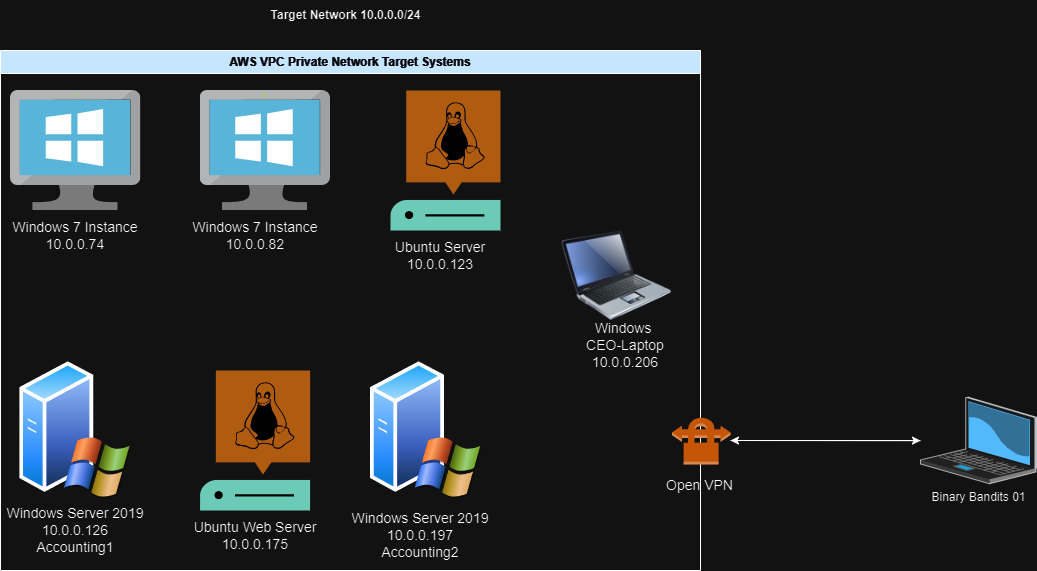

The diagram above was exported from draw.io. Its source (the exported page's mxGraphModel, read from the mxfile embedded in the PNG):
<mxGraphModel dx="1434" dy="782" grid="1" gridSize="10" guides="1" tooltips="1" connect="1" arrows="1" fold="1" page="1" pageScale="1" pageWidth="850" pageHeight="1100" math="0" shadow="0">
  <root>
    <mxCell id="0" />
    <mxCell id="1" parent="0" />
    <mxCell id="Xq85wcrJcFuL_jidClL9-1" value="AWS VPC Private Network Target Systems" style="swimlane;whiteSpace=wrap;html=1;fillColor=#02214b;fontColor=#FFFFFF;" parent="1" vertex="1">
      <mxGeometry x="40" y="50" width="700" height="520" as="geometry" />
    </mxCell>
    <mxCell id="Xq85wcrJcFuL_jidClL9-2" value="" style="sketch=0;pointerEvents=1;shadow=0;dashed=0;html=1;strokeColor=none;fillColor=#005F4B;labelPosition=center;verticalLabelPosition=bottom;verticalAlign=top;align=center;outlineConnect=0;shape=mxgraph.veeam2.linux_server;" parent="Xq85wcrJcFuL_jidClL9-1" vertex="1">
      <mxGeometry x="390" y="40" width="110" height="140" as="geometry" />
    </mxCell>
    <mxCell id="Xq85wcrJcFuL_jidClL9-3" value="" style="sketch=0;pointerEvents=1;shadow=0;dashed=0;html=1;strokeColor=none;fillColor=#005F4B;labelPosition=center;verticalLabelPosition=bottom;verticalAlign=top;align=center;outlineConnect=0;shape=mxgraph.veeam2.linux_server;" parent="Xq85wcrJcFuL_jidClL9-1" vertex="1">
      <mxGeometry x="199.57" y="320" width="110" height="140" as="geometry" />
    </mxCell>
    <mxCell id="Xq85wcrJcFuL_jidClL9-4" value="Ubuntu Server&lt;br style=&quot;font-size: 14px;&quot;&gt;10.0.0.123" style="text;html=1;strokeColor=none;fillColor=none;align=center;verticalAlign=middle;whiteSpace=wrap;rounded=0;fontSize=14;" parent="Xq85wcrJcFuL_jidClL9-1" vertex="1">
      <mxGeometry x="370" y="190" width="140" height="30" as="geometry" />
    </mxCell>
    <mxCell id="Xq85wcrJcFuL_jidClL9-5" value="Ubuntu Web Server&lt;br style=&quot;font-size: 14px;&quot;&gt;10.0.0.175" style="text;html=1;strokeColor=none;fillColor=none;align=center;verticalAlign=middle;whiteSpace=wrap;rounded=0;fontSize=14;" parent="Xq85wcrJcFuL_jidClL9-1" vertex="1">
      <mxGeometry x="184.57" y="470" width="140" height="30" as="geometry" />
    </mxCell>
    <mxCell id="Xq85wcrJcFuL_jidClL9-6" value="Windows Server 2019&lt;br style=&quot;font-size: 14px;&quot;&gt;10.0.0.126&lt;br style=&quot;font-size: 14px;&quot;&gt;Accounting1" style="text;html=1;strokeColor=none;fillColor=none;align=center;verticalAlign=middle;whiteSpace=wrap;rounded=0;fontSize=14;" parent="Xq85wcrJcFuL_jidClL9-1" vertex="1">
      <mxGeometry x="5" y="450" width="140" height="60" as="geometry" />
    </mxCell>
    <mxCell id="Xq85wcrJcFuL_jidClL9-7" value="" style="image;aspect=fixed;perimeter=ellipsePerimeter;html=1;align=center;shadow=0;dashed=0;spacingTop=3;image=img/lib/active_directory/windows_server_2.svg;" parent="Xq85wcrJcFuL_jidClL9-1" vertex="1">
      <mxGeometry x="19.20999999999998" y="310" width="112" height="140" as="geometry" />
    </mxCell>
    <mxCell id="Xq85wcrJcFuL_jidClL9-8" value="" style="image;aspect=fixed;perimeter=ellipsePerimeter;html=1;align=center;shadow=0;dashed=0;spacingTop=3;image=img/lib/active_directory/windows_server_2.svg;" parent="Xq85wcrJcFuL_jidClL9-1" vertex="1">
      <mxGeometry x="370" y="310" width="112" height="140" as="geometry" />
    </mxCell>
    <mxCell id="Xq85wcrJcFuL_jidClL9-9" value="Windows Server 2019&lt;br style=&quot;font-size: 14px;&quot;&gt;10.0.0.197&lt;br style=&quot;font-size: 14px;&quot;&gt;Accounting2" style="text;html=1;strokeColor=none;fillColor=none;align=center;verticalAlign=middle;whiteSpace=wrap;rounded=0;fontSize=14;" parent="Xq85wcrJcFuL_jidClL9-1" vertex="1">
      <mxGeometry x="350" y="455" width="140" height="60" as="geometry" />
    </mxCell>
    <mxCell id="Xq85wcrJcFuL_jidClL9-10" value="" style="image;sketch=0;aspect=fixed;html=1;points=[];align=center;fontSize=12;image=img/lib/mscae/VirtualMachineWindows.svg;" parent="Xq85wcrJcFuL_jidClL9-1" vertex="1">
      <mxGeometry x="10" y="40" width="130.43" height="120" as="geometry" />
    </mxCell>
    <mxCell id="Xq85wcrJcFuL_jidClL9-11" value="Windows 7 Instance&lt;br style=&quot;font-size: 14px;&quot;&gt;10.0.0.74" style="text;html=1;strokeColor=none;fillColor=none;align=center;verticalAlign=middle;whiteSpace=wrap;rounded=0;fontSize=14;" parent="Xq85wcrJcFuL_jidClL9-1" vertex="1">
      <mxGeometry x="10" y="170" width="130" height="30" as="geometry" />
    </mxCell>
    <mxCell id="Xq85wcrJcFuL_jidClL9-12" value="Windows 7 Instance&lt;br style=&quot;font-size: 14px;&quot;&gt;10.0.0.82" style="text;html=1;strokeColor=none;fillColor=none;align=center;verticalAlign=middle;whiteSpace=wrap;rounded=0;fontSize=14;" parent="Xq85wcrJcFuL_jidClL9-1" vertex="1">
      <mxGeometry x="189.57" y="170" width="130" height="30" as="geometry" />
    </mxCell>
    <mxCell id="Xq85wcrJcFuL_jidClL9-13" value="" style="image;html=1;image=img/lib/clip_art/computers/Laptop_128x128.png" parent="Xq85wcrJcFuL_jidClL9-1" vertex="1">
      <mxGeometry x="561.5" y="160" width="110" height="130" as="geometry" />
    </mxCell>
    <mxCell id="Xq85wcrJcFuL_jidClL9-14" value="Windows&amp;nbsp;&lt;br style=&quot;font-size: 14px;&quot;&gt;CEO-Laptop&lt;br style=&quot;font-size: 14px;&quot;&gt;10.0.0.206" style="text;html=1;strokeColor=none;fillColor=none;align=center;verticalAlign=middle;whiteSpace=wrap;rounded=0;fontSize=14;" parent="Xq85wcrJcFuL_jidClL9-1" vertex="1">
      <mxGeometry x="555" y="280" width="140" height="30" as="geometry" />
    </mxCell>
    <mxCell id="Xq85wcrJcFuL_jidClL9-15" value="" style="image;sketch=0;aspect=fixed;html=1;points=[];align=center;fontSize=12;image=img/lib/mscae/VirtualMachineWindows.svg;" parent="Xq85wcrJcFuL_jidClL9-1" vertex="1">
      <mxGeometry x="199.57" y="40" width="130.43" height="120" as="geometry" />
    </mxCell>
    <mxCell id="Xq85wcrJcFuL_jidClL9-16" value="" style="outlineConnect=0;dashed=0;verticalLabelPosition=bottom;verticalAlign=top;align=center;html=1;shape=mxgraph.aws3.vpn_connection;fillColor=#F58536;gradientColor=none;" parent="Xq85wcrJcFuL_jidClL9-1" vertex="1">
      <mxGeometry x="671.5" y="366" width="58.5" height="48" as="geometry" />
    </mxCell>
    <mxCell id="Xq85wcrJcFuL_jidClL9-17" value="Open VPN" style="text;html=1;strokeColor=none;fillColor=none;align=center;verticalAlign=middle;whiteSpace=wrap;rounded=0;fontSize=14;" parent="1" vertex="1">
      <mxGeometry x="670" y="470" width="138.5" height="30" as="geometry" />
    </mxCell>
    <mxCell id="vA1doWFJpem-NKFJPtBo-2" style="edgeStyle=orthogonalEdgeStyle;rounded=0;orthogonalLoop=1;jettySize=auto;html=1;" parent="1" source="vA1doWFJpem-NKFJPtBo-1" target="Xq85wcrJcFuL_jidClL9-16" edge="1">
      <mxGeometry relative="1" as="geometry" />
    </mxCell>
    <mxCell id="vA1doWFJpem-NKFJPtBo-1" value="Binary Bandits 01" style="verticalLabelPosition=bottom;sketch=0;aspect=fixed;html=1;verticalAlign=top;strokeColor=none;align=center;outlineConnect=0;shape=mxgraph.citrix.laptop_2;" parent="1" vertex="1">
      <mxGeometry x="960" y="396.75" width="116" height="86.5" as="geometry" />
    </mxCell>
    <mxCell id="vA1doWFJpem-NKFJPtBo-3" style="edgeStyle=orthogonalEdgeStyle;rounded=0;orthogonalLoop=1;jettySize=auto;html=1;" parent="1" source="Xq85wcrJcFuL_jidClL9-16" target="vA1doWFJpem-NKFJPtBo-1" edge="1">
      <mxGeometry relative="1" as="geometry" />
    </mxCell>
    <mxCell id="vA1doWFJpem-NKFJPtBo-4" value="&lt;b&gt;Target Network 10.0.0.0/24&lt;/b&gt;" style="text;html=1;align=center;verticalAlign=middle;resizable=0;points=[];autosize=1;strokeColor=none;fillColor=none;" parent="1" vertex="1">
      <mxGeometry x="300" width="170" height="30" as="geometry" />
    </mxCell>
  </root>
</mxGraphModel>